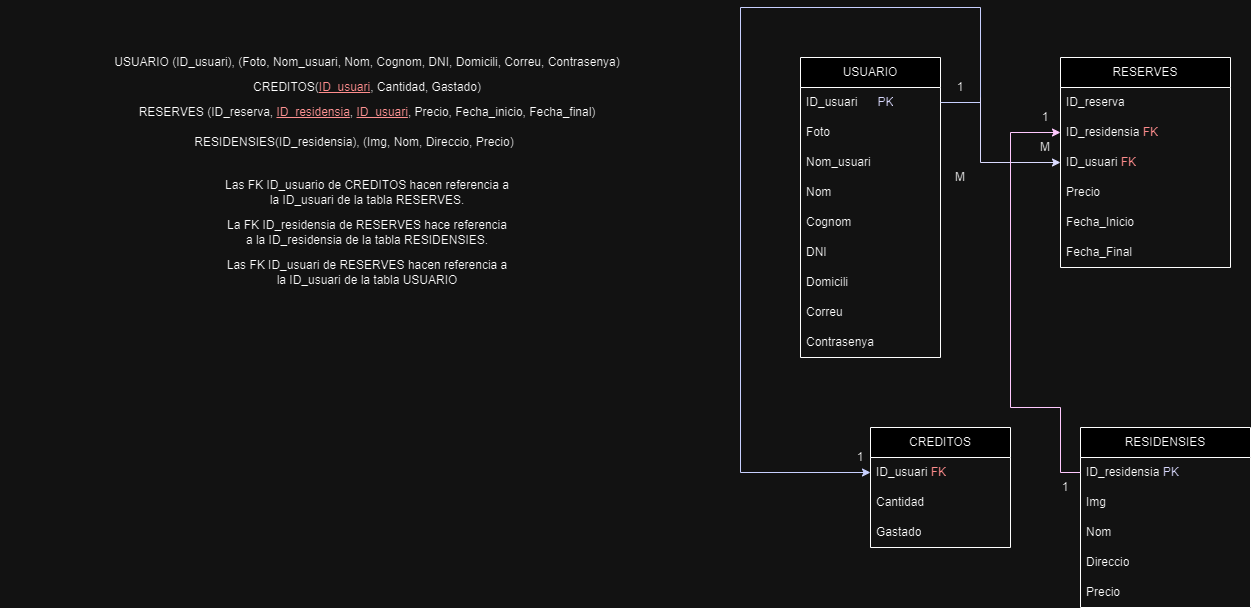

The diagram above was exported from draw.io. Its source (the exported page's mxGraphModel, read from the mxfile embedded in the PNG):
<mxGraphModel dx="2460" dy="789" grid="1" gridSize="10" guides="1" tooltips="1" connect="1" arrows="1" fold="1" page="1" pageScale="1" pageWidth="827" pageHeight="1169" math="0" shadow="0">
  <root>
    <mxCell id="0" />
    <mxCell id="1" parent="0" />
    <mxCell id="k33Fg2RHgdPPvB3GqrNf-1" value="USUARIO" style="swimlane;fontStyle=0;childLayout=stackLayout;horizontal=1;startSize=30;horizontalStack=0;resizeParent=1;resizeParentMax=0;resizeLast=0;collapsible=1;marginBottom=0;whiteSpace=wrap;html=1;" parent="1" vertex="1">
      <mxGeometry x="20" y="90" width="140" height="300" as="geometry">
        <mxRectangle x="50" y="90" width="80" height="30" as="alternateBounds" />
      </mxGeometry>
    </mxCell>
    <mxCell id="k33Fg2RHgdPPvB3GqrNf-2" value="ID_usuari&amp;nbsp; &amp;nbsp; &amp;nbsp;&amp;nbsp;&lt;font color=&quot;#0000ff&quot;&gt;PK&lt;/font&gt;" style="text;strokeColor=none;fillColor=none;align=left;verticalAlign=middle;spacingLeft=4;spacingRight=4;overflow=hidden;points=[[0,0.5],[1,0.5]];portConstraint=eastwest;rotatable=0;whiteSpace=wrap;html=1;" parent="k33Fg2RHgdPPvB3GqrNf-1" vertex="1">
      <mxGeometry y="30" width="140" height="30" as="geometry" />
    </mxCell>
    <mxCell id="k33Fg2RHgdPPvB3GqrNf-3" value="Foto" style="text;strokeColor=none;fillColor=none;align=left;verticalAlign=middle;spacingLeft=4;spacingRight=4;overflow=hidden;points=[[0,0.5],[1,0.5]];portConstraint=eastwest;rotatable=0;whiteSpace=wrap;html=1;" parent="k33Fg2RHgdPPvB3GqrNf-1" vertex="1">
      <mxGeometry y="60" width="140" height="30" as="geometry" />
    </mxCell>
    <mxCell id="k33Fg2RHgdPPvB3GqrNf-4" value="Nom_usuari" style="text;strokeColor=none;fillColor=none;align=left;verticalAlign=middle;spacingLeft=4;spacingRight=4;overflow=hidden;points=[[0,0.5],[1,0.5]];portConstraint=eastwest;rotatable=0;whiteSpace=wrap;html=1;" parent="k33Fg2RHgdPPvB3GqrNf-1" vertex="1">
      <mxGeometry y="90" width="140" height="30" as="geometry" />
    </mxCell>
    <mxCell id="k33Fg2RHgdPPvB3GqrNf-10" value="Nom" style="text;strokeColor=none;fillColor=none;align=left;verticalAlign=middle;spacingLeft=4;spacingRight=4;overflow=hidden;points=[[0,0.5],[1,0.5]];portConstraint=eastwest;rotatable=0;whiteSpace=wrap;html=1;" parent="k33Fg2RHgdPPvB3GqrNf-1" vertex="1">
      <mxGeometry y="120" width="140" height="30" as="geometry" />
    </mxCell>
    <mxCell id="k33Fg2RHgdPPvB3GqrNf-11" value="Cognom" style="text;strokeColor=none;fillColor=none;align=left;verticalAlign=middle;spacingLeft=4;spacingRight=4;overflow=hidden;points=[[0,0.5],[1,0.5]];portConstraint=eastwest;rotatable=0;whiteSpace=wrap;html=1;" parent="k33Fg2RHgdPPvB3GqrNf-1" vertex="1">
      <mxGeometry y="150" width="140" height="30" as="geometry" />
    </mxCell>
    <mxCell id="k33Fg2RHgdPPvB3GqrNf-13" value="DNI" style="text;strokeColor=none;fillColor=none;align=left;verticalAlign=middle;spacingLeft=4;spacingRight=4;overflow=hidden;points=[[0,0.5],[1,0.5]];portConstraint=eastwest;rotatable=0;whiteSpace=wrap;html=1;" parent="k33Fg2RHgdPPvB3GqrNf-1" vertex="1">
      <mxGeometry y="180" width="140" height="30" as="geometry" />
    </mxCell>
    <mxCell id="k33Fg2RHgdPPvB3GqrNf-14" value="Domicili" style="text;strokeColor=none;fillColor=none;align=left;verticalAlign=middle;spacingLeft=4;spacingRight=4;overflow=hidden;points=[[0,0.5],[1,0.5]];portConstraint=eastwest;rotatable=0;whiteSpace=wrap;html=1;" parent="k33Fg2RHgdPPvB3GqrNf-1" vertex="1">
      <mxGeometry y="210" width="140" height="30" as="geometry" />
    </mxCell>
    <mxCell id="43QYzMcWvZ2FMabAKPKz-1" value="Correu" style="text;strokeColor=none;fillColor=none;align=left;verticalAlign=middle;spacingLeft=4;spacingRight=4;overflow=hidden;points=[[0,0.5],[1,0.5]];portConstraint=eastwest;rotatable=0;whiteSpace=wrap;html=1;" parent="k33Fg2RHgdPPvB3GqrNf-1" vertex="1">
      <mxGeometry y="240" width="140" height="30" as="geometry" />
    </mxCell>
    <mxCell id="43QYzMcWvZ2FMabAKPKz-2" value="Contrasenya" style="text;strokeColor=none;fillColor=none;align=left;verticalAlign=middle;spacingLeft=4;spacingRight=4;overflow=hidden;points=[[0,0.5],[1,0.5]];portConstraint=eastwest;rotatable=0;whiteSpace=wrap;html=1;" parent="k33Fg2RHgdPPvB3GqrNf-1" vertex="1">
      <mxGeometry y="270" width="140" height="30" as="geometry" />
    </mxCell>
    <mxCell id="k33Fg2RHgdPPvB3GqrNf-38" value="CREDITOS" style="swimlane;fontStyle=0;childLayout=stackLayout;horizontal=1;startSize=30;horizontalStack=0;resizeParent=1;resizeParentMax=0;resizeLast=0;collapsible=1;marginBottom=0;whiteSpace=wrap;html=1;" parent="1" vertex="1">
      <mxGeometry x="90" y="460" width="140" height="120" as="geometry">
        <mxRectangle x="90" y="460" width="80" height="30" as="alternateBounds" />
      </mxGeometry>
    </mxCell>
    <mxCell id="k33Fg2RHgdPPvB3GqrNf-40" value="ID_usuari&amp;nbsp;&lt;font color=&quot;#ff0a0a&quot;&gt;FK&lt;/font&gt;" style="text;strokeColor=none;fillColor=none;align=left;verticalAlign=middle;spacingLeft=4;spacingRight=4;overflow=hidden;points=[[0,0.5],[1,0.5]];portConstraint=eastwest;rotatable=0;whiteSpace=wrap;html=1;" parent="k33Fg2RHgdPPvB3GqrNf-38" vertex="1">
      <mxGeometry y="30" width="140" height="30" as="geometry" />
    </mxCell>
    <mxCell id="43QYzMcWvZ2FMabAKPKz-6" value="Cantidad" style="text;strokeColor=none;fillColor=none;align=left;verticalAlign=middle;spacingLeft=4;spacingRight=4;overflow=hidden;points=[[0,0.5],[1,0.5]];portConstraint=eastwest;rotatable=0;whiteSpace=wrap;html=1;" parent="k33Fg2RHgdPPvB3GqrNf-38" vertex="1">
      <mxGeometry y="60" width="140" height="30" as="geometry" />
    </mxCell>
    <mxCell id="k33Fg2RHgdPPvB3GqrNf-43" value="Gastado" style="text;strokeColor=none;fillColor=none;align=left;verticalAlign=middle;spacingLeft=4;spacingRight=4;overflow=hidden;points=[[0,0.5],[1,0.5]];portConstraint=eastwest;rotatable=0;whiteSpace=wrap;html=1;" parent="k33Fg2RHgdPPvB3GqrNf-38" vertex="1">
      <mxGeometry y="90" width="140" height="30" as="geometry" />
    </mxCell>
    <mxCell id="k33Fg2RHgdPPvB3GqrNf-47" value="RESIDENSIES" style="swimlane;fontStyle=0;childLayout=stackLayout;horizontal=1;startSize=30;horizontalStack=0;resizeParent=1;resizeParentMax=0;resizeLast=0;collapsible=1;marginBottom=0;whiteSpace=wrap;html=1;" parent="1" vertex="1">
      <mxGeometry x="300" y="460" width="170" height="180" as="geometry">
        <mxRectangle x="50" y="90" width="80" height="30" as="alternateBounds" />
      </mxGeometry>
    </mxCell>
    <mxCell id="k33Fg2RHgdPPvB3GqrNf-48" value="ID_residensia &lt;font color=&quot;#0000ff&quot;&gt;PK&lt;/font&gt;" style="text;strokeColor=none;fillColor=none;align=left;verticalAlign=middle;spacingLeft=4;spacingRight=4;overflow=hidden;points=[[0,0.5],[1,0.5]];portConstraint=eastwest;rotatable=0;whiteSpace=wrap;html=1;" parent="k33Fg2RHgdPPvB3GqrNf-47" vertex="1">
      <mxGeometry y="30" width="170" height="30" as="geometry" />
    </mxCell>
    <mxCell id="k33Fg2RHgdPPvB3GqrNf-54" value="Img" style="text;strokeColor=none;fillColor=none;align=left;verticalAlign=middle;spacingLeft=4;spacingRight=4;overflow=hidden;points=[[0,0.5],[1,0.5]];portConstraint=eastwest;rotatable=0;whiteSpace=wrap;html=1;" parent="k33Fg2RHgdPPvB3GqrNf-47" vertex="1">
      <mxGeometry y="60" width="170" height="30" as="geometry" />
    </mxCell>
    <mxCell id="k33Fg2RHgdPPvB3GqrNf-49" value="Nom" style="text;strokeColor=none;fillColor=none;align=left;verticalAlign=middle;spacingLeft=4;spacingRight=4;overflow=hidden;points=[[0,0.5],[1,0.5]];portConstraint=eastwest;rotatable=0;whiteSpace=wrap;html=1;" parent="k33Fg2RHgdPPvB3GqrNf-47" vertex="1">
      <mxGeometry y="90" width="170" height="30" as="geometry" />
    </mxCell>
    <mxCell id="k33Fg2RHgdPPvB3GqrNf-51" value="Direccio" style="text;strokeColor=none;fillColor=none;align=left;verticalAlign=middle;spacingLeft=4;spacingRight=4;overflow=hidden;points=[[0,0.5],[1,0.5]];portConstraint=eastwest;rotatable=0;whiteSpace=wrap;html=1;" parent="k33Fg2RHgdPPvB3GqrNf-47" vertex="1">
      <mxGeometry y="120" width="170" height="30" as="geometry" />
    </mxCell>
    <mxCell id="k33Fg2RHgdPPvB3GqrNf-55" value="Precio" style="text;strokeColor=none;fillColor=none;align=left;verticalAlign=middle;spacingLeft=4;spacingRight=4;overflow=hidden;points=[[0,0.5],[1,0.5]];portConstraint=eastwest;rotatable=0;whiteSpace=wrap;html=1;" parent="k33Fg2RHgdPPvB3GqrNf-47" vertex="1">
      <mxGeometry y="150" width="170" height="30" as="geometry" />
    </mxCell>
    <mxCell id="k33Fg2RHgdPPvB3GqrNf-79" value="&lt;font color=&quot;#000000&quot;&gt;1&lt;/font&gt;" style="text;html=1;strokeColor=none;fillColor=none;align=center;verticalAlign=middle;whiteSpace=wrap;rounded=0;fontColor=#FF0000;" parent="1" vertex="1">
      <mxGeometry x="165" y="110" width="30" height="20" as="geometry" />
    </mxCell>
    <mxCell id="k33Fg2RHgdPPvB3GqrNf-81" value="&lt;font color=&quot;#000000&quot;&gt;M&lt;/font&gt;" style="text;html=1;strokeColor=none;fillColor=none;align=center;verticalAlign=middle;whiteSpace=wrap;rounded=0;fontColor=#FF0000;" parent="1" vertex="1">
      <mxGeometry x="165" y="200" width="30" height="20" as="geometry" />
    </mxCell>
    <mxCell id="k33Fg2RHgdPPvB3GqrNf-92" value="Las FK ID_usuario de CREDITOS hacen referencia a la ID_usuari de la tabla RESERVES." style="text;html=1;strokeColor=none;fillColor=none;align=center;verticalAlign=middle;whiteSpace=wrap;rounded=0;fontColor=#000000;" parent="1" vertex="1">
      <mxGeometry x="-558" y="210" width="290" height="30" as="geometry" />
    </mxCell>
    <mxCell id="k33Fg2RHgdPPvB3GqrNf-93" value="USUARIO (ID_usuari), (Foto, Nom_usuari, Nom, Cognom, DNI, Domicili, Correu, Contrasenya)" style="text;html=1;strokeColor=none;fillColor=none;align=center;verticalAlign=middle;whiteSpace=wrap;rounded=0;fontColor=#000000;" parent="1" vertex="1">
      <mxGeometry x="-718" y="90" width="610" height="10" as="geometry" />
    </mxCell>
    <mxCell id="k33Fg2RHgdPPvB3GqrNf-94" value="La FK ID_residensia de RESERVES hace referencia a la ID_residensia de la tabla RESIDENSIES." style="text;html=1;strokeColor=none;fillColor=none;align=center;verticalAlign=middle;whiteSpace=wrap;rounded=0;fontColor=#000000;" parent="1" vertex="1">
      <mxGeometry x="-558" y="250" width="290" height="30" as="geometry" />
    </mxCell>
    <mxCell id="k33Fg2RHgdPPvB3GqrNf-95" value="Las FK ID_usuari de RESERVES hacen referencia a la ID_usuari de la tabla USUARIO" style="text;html=1;strokeColor=none;fillColor=none;align=center;verticalAlign=middle;whiteSpace=wrap;rounded=0;fontColor=#000000;" parent="1" vertex="1">
      <mxGeometry x="-558" y="290" width="290" height="30" as="geometry" />
    </mxCell>
    <mxCell id="k33Fg2RHgdPPvB3GqrNf-100" value="CREDITOS(&lt;font style=&quot;&quot; color=&quot;#ff0a0a&quot;&gt;&lt;u&gt;ID_usuari&lt;/u&gt;&lt;/font&gt;, Cantidad, Gastado)" style="text;html=1;strokeColor=none;fillColor=none;align=center;verticalAlign=middle;whiteSpace=wrap;rounded=0;fontColor=#000000;" parent="1" vertex="1">
      <mxGeometry x="-534" y="115" width="242" height="10" as="geometry" />
    </mxCell>
    <mxCell id="k33Fg2RHgdPPvB3GqrNf-101" value="RESERVES (ID_reserva, &lt;font color=&quot;#ff0000&quot;&gt;&lt;u&gt;ID_residensia&lt;/u&gt;&lt;/font&gt;, &lt;font color=&quot;#ff0000&quot;&gt;&lt;u&gt;ID_usuari&lt;/u&gt;&lt;/font&gt;, Precio, Fecha_inicio, Fecha_final)" style="text;html=1;strokeColor=none;fillColor=none;align=center;verticalAlign=middle;whiteSpace=wrap;rounded=0;fontColor=#000000;" parent="1" vertex="1">
      <mxGeometry x="-682" y="140" width="538" height="10" as="geometry" />
    </mxCell>
    <mxCell id="k33Fg2RHgdPPvB3GqrNf-102" value="RESIDENSIES(ID_residensia), (Img, Nom, Direccio, Precio)" style="text;html=1;strokeColor=none;fillColor=none;align=center;verticalAlign=middle;whiteSpace=wrap;rounded=0;fontColor=#000000;" parent="1" vertex="1">
      <mxGeometry x="-780" y="170" width="708" height="10" as="geometry" />
    </mxCell>
    <mxCell id="43QYzMcWvZ2FMabAKPKz-3" value="" style="endArrow=classic;html=1;rounded=0;fontColor=#FF0A0A;entryX=0;entryY=0.5;entryDx=0;entryDy=0;strokeColor=#0810FF;exitX=1;exitY=0.5;exitDx=0;exitDy=0;" parent="1" source="k33Fg2RHgdPPvB3GqrNf-2" target="k33Fg2RHgdPPvB3GqrNf-40" edge="1">
      <mxGeometry width="50" height="50" relative="1" as="geometry">
        <mxPoint y="505" as="sourcePoint" />
        <mxPoint x="70" y="440" as="targetPoint" />
        <Array as="points">
          <mxPoint x="200" y="135" />
          <mxPoint x="200" y="40" />
          <mxPoint x="-40" y="40" />
          <mxPoint x="-40" y="505" />
        </Array>
      </mxGeometry>
    </mxCell>
    <mxCell id="43QYzMcWvZ2FMabAKPKz-4" value="&lt;font color=&quot;#000000&quot;&gt;1&lt;/font&gt;" style="text;html=1;strokeColor=none;fillColor=none;align=center;verticalAlign=middle;whiteSpace=wrap;rounded=0;fontColor=#FF0000;" parent="1" vertex="1">
      <mxGeometry x="65" y="480" width="30" height="20" as="geometry" />
    </mxCell>
    <mxCell id="43QYzMcWvZ2FMabAKPKz-7" value="RESERVES" style="swimlane;fontStyle=0;childLayout=stackLayout;horizontal=1;startSize=30;horizontalStack=0;resizeParent=1;resizeParentMax=0;resizeLast=0;collapsible=1;marginBottom=0;whiteSpace=wrap;html=1;" parent="1" vertex="1">
      <mxGeometry x="280" y="90" width="170" height="210" as="geometry">
        <mxRectangle x="50" y="90" width="80" height="30" as="alternateBounds" />
      </mxGeometry>
    </mxCell>
    <mxCell id="43QYzMcWvZ2FMabAKPKz-8" value="ID_reserva" style="text;strokeColor=none;fillColor=none;align=left;verticalAlign=middle;spacingLeft=4;spacingRight=4;overflow=hidden;points=[[0,0.5],[1,0.5]];portConstraint=eastwest;rotatable=0;whiteSpace=wrap;html=1;" parent="43QYzMcWvZ2FMabAKPKz-7" vertex="1">
      <mxGeometry y="30" width="170" height="30" as="geometry" />
    </mxCell>
    <mxCell id="43QYzMcWvZ2FMabAKPKz-9" value="ID_residensia &lt;font color=&quot;#ff0a0a&quot;&gt;FK&lt;/font&gt;" style="text;strokeColor=none;fillColor=none;align=left;verticalAlign=middle;spacingLeft=4;spacingRight=4;overflow=hidden;points=[[0,0.5],[1,0.5]];portConstraint=eastwest;rotatable=0;whiteSpace=wrap;html=1;" parent="43QYzMcWvZ2FMabAKPKz-7" vertex="1">
      <mxGeometry y="60" width="170" height="30" as="geometry" />
    </mxCell>
    <mxCell id="43QYzMcWvZ2FMabAKPKz-10" value="ID_usuari &lt;font color=&quot;#ff0a0a&quot;&gt;FK&lt;/font&gt;" style="text;strokeColor=none;fillColor=none;align=left;verticalAlign=middle;spacingLeft=4;spacingRight=4;overflow=hidden;points=[[0,0.5],[1,0.5]];portConstraint=eastwest;rotatable=0;whiteSpace=wrap;html=1;" parent="43QYzMcWvZ2FMabAKPKz-7" vertex="1">
      <mxGeometry y="90" width="170" height="30" as="geometry" />
    </mxCell>
    <mxCell id="43QYzMcWvZ2FMabAKPKz-12" value="Precio" style="text;strokeColor=none;fillColor=none;align=left;verticalAlign=middle;spacingLeft=4;spacingRight=4;overflow=hidden;points=[[0,0.5],[1,0.5]];portConstraint=eastwest;rotatable=0;whiteSpace=wrap;html=1;" parent="43QYzMcWvZ2FMabAKPKz-7" vertex="1">
      <mxGeometry y="120" width="170" height="30" as="geometry" />
    </mxCell>
    <mxCell id="43QYzMcWvZ2FMabAKPKz-13" value="Fecha_Inicio" style="text;strokeColor=none;fillColor=none;align=left;verticalAlign=middle;spacingLeft=4;spacingRight=4;overflow=hidden;points=[[0,0.5],[1,0.5]];portConstraint=eastwest;rotatable=0;whiteSpace=wrap;html=1;" parent="43QYzMcWvZ2FMabAKPKz-7" vertex="1">
      <mxGeometry y="150" width="170" height="30" as="geometry" />
    </mxCell>
    <mxCell id="43QYzMcWvZ2FMabAKPKz-14" value="Fecha_Final" style="text;strokeColor=none;fillColor=none;align=left;verticalAlign=middle;spacingLeft=4;spacingRight=4;overflow=hidden;points=[[0,0.5],[1,0.5]];portConstraint=eastwest;rotatable=0;whiteSpace=wrap;html=1;" parent="43QYzMcWvZ2FMabAKPKz-7" vertex="1">
      <mxGeometry y="180" width="170" height="30" as="geometry" />
    </mxCell>
    <mxCell id="43QYzMcWvZ2FMabAKPKz-16" value="" style="endArrow=classic;html=1;rounded=0;strokeColor=#0000FF;fontColor=#0313FF;entryX=0;entryY=0.5;entryDx=0;entryDy=0;" parent="1" target="43QYzMcWvZ2FMabAKPKz-10" edge="1">
      <mxGeometry width="50" height="50" relative="1" as="geometry">
        <mxPoint x="200" y="130" as="sourcePoint" />
        <mxPoint x="260" y="320" as="targetPoint" />
        <Array as="points">
          <mxPoint x="200" y="195" />
        </Array>
      </mxGeometry>
    </mxCell>
    <mxCell id="43QYzMcWvZ2FMabAKPKz-17" value="&lt;font color=&quot;#000000&quot;&gt;M&lt;/font&gt;" style="text;html=1;strokeColor=none;fillColor=none;align=center;verticalAlign=middle;whiteSpace=wrap;rounded=0;fontColor=#FF0000;" parent="1" vertex="1">
      <mxGeometry x="250" y="170" width="30" height="20" as="geometry" />
    </mxCell>
    <mxCell id="43QYzMcWvZ2FMabAKPKz-18" value="" style="endArrow=classic;html=1;rounded=0;strokeColor=#4C0099;fontColor=#0313FF;entryX=0;entryY=0.5;entryDx=0;entryDy=0;exitX=0;exitY=0.5;exitDx=0;exitDy=0;" parent="1" source="k33Fg2RHgdPPvB3GqrNf-48" target="43QYzMcWvZ2FMabAKPKz-9" edge="1">
      <mxGeometry width="50" height="50" relative="1" as="geometry">
        <mxPoint x="240" y="430" as="sourcePoint" />
        <mxPoint x="240" y="290" as="targetPoint" />
        <Array as="points">
          <mxPoint x="280" y="505" />
          <mxPoint x="280" y="440" />
          <mxPoint x="230" y="440" />
          <mxPoint x="230" y="165" />
        </Array>
      </mxGeometry>
    </mxCell>
    <mxCell id="43QYzMcWvZ2FMabAKPKz-19" value="&lt;font color=&quot;#000000&quot;&gt;1&lt;/font&gt;" style="text;html=1;strokeColor=none;fillColor=none;align=center;verticalAlign=middle;whiteSpace=wrap;rounded=0;fontColor=#FF0000;" parent="1" vertex="1">
      <mxGeometry x="270" y="510" width="30" height="20" as="geometry" />
    </mxCell>
    <mxCell id="43QYzMcWvZ2FMabAKPKz-20" value="&lt;font color=&quot;#000000&quot;&gt;1&lt;/font&gt;" style="text;html=1;strokeColor=none;fillColor=none;align=center;verticalAlign=middle;whiteSpace=wrap;rounded=0;fontColor=#FF0000;" parent="1" vertex="1">
      <mxGeometry x="250" y="140" width="30" height="20" as="geometry" />
    </mxCell>
  </root>
</mxGraphModel>